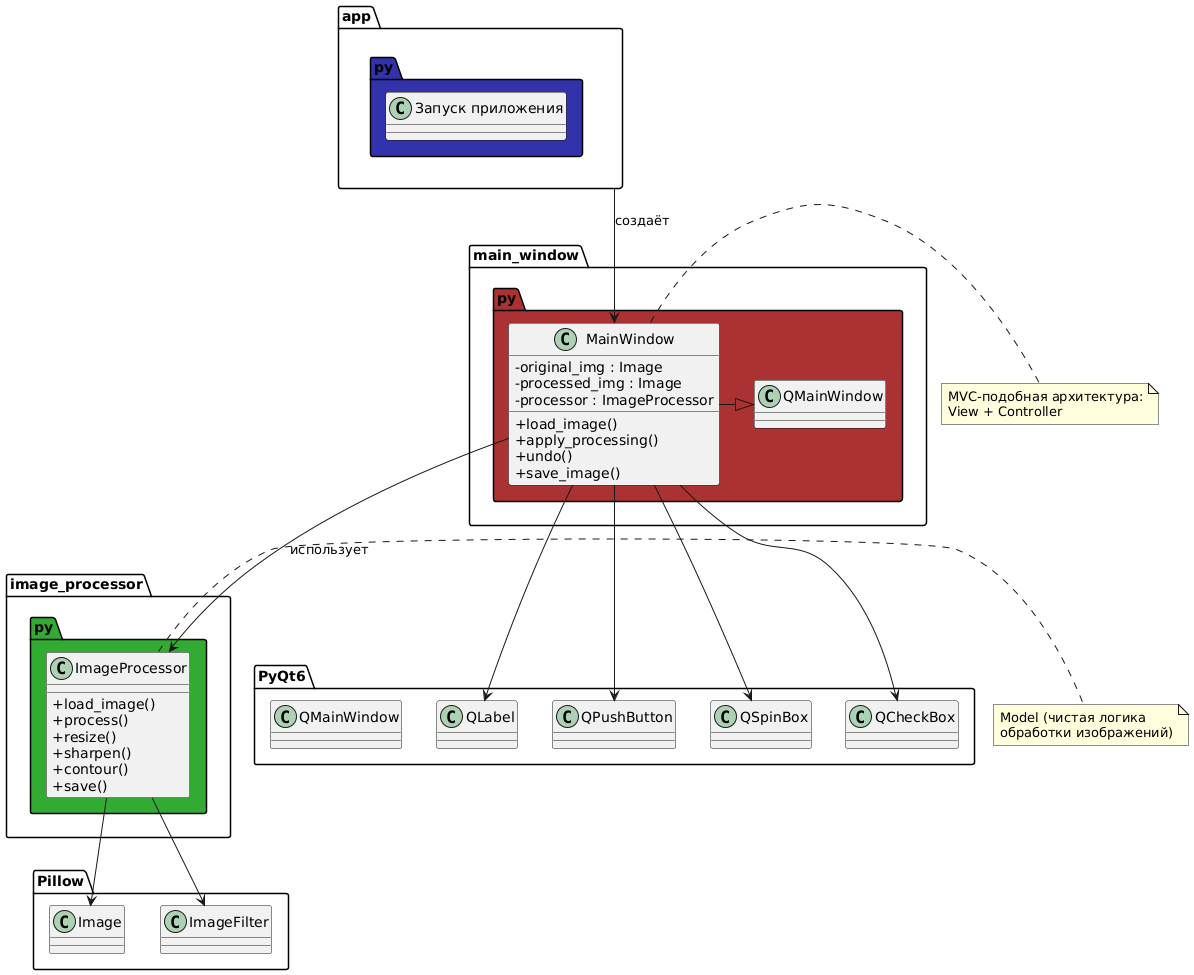

The diagram above was rendered by PlantUML. Its source (embedded in the PNG):
@startuml
skinparam backgroundColor #ffffff
skinparam classAttributeIconSize 0

package "app.py" #3333AA {
  class "Запуск приложения" as app
}

package "main_window.py" #AA3333 {
  class MainWindow {
    +load_image()
    +apply_processing()
    +undo()
    +save_image()
    -original_img : Image
    -processed_img : Image
    -processor : ImageProcessor
  }
  MainWindow -|> QMainWindow
}

package "image_processor.py" #33AA33 {
  class ImageProcessor {
    +load_image()
    +process()
    +resize()
    +sharpen()
    +contour()
    +save()
  }
}

package PyQt6 {
  class QMainWindow
  class QLabel
  class QPushButton
  class QSpinBox
  class QCheckBox
}

package Pillow {
  class Image
  class ImageFilter
}

app --> MainWindow : создаёт
MainWindow --> ImageProcessor : использует
MainWindow --> QLabel
MainWindow --> QPushButton
MainWindow --> QSpinBox
MainWindow --> QCheckBox
ImageProcessor --> Image
ImageProcessor --> ImageFilter

note right of MainWindow
  MVC-подобная архитектура:
  View + Controller
end note

note right of ImageProcessor
  Model (чистая логика
  обработки изображений)
end note
@enduml